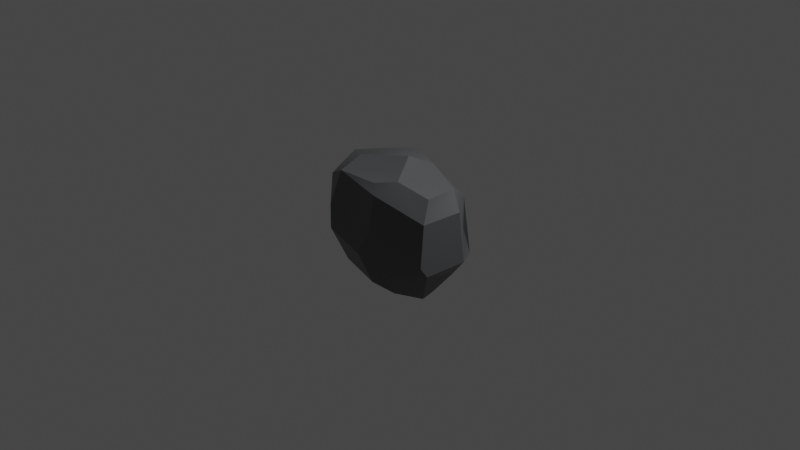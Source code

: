 # Source: rock3.blend  (saved by Blender 2.83.19; exported with 4.5.12 LTS)
import bpy
from mathutils import Matrix  # noqa: F401  (used for matrix-valued properties, if any)

bpy.ops.wm.read_factory_settings(use_empty=True)
scene = bpy.context.scene
scene.name = 'Scene'

# ---- collections
col_collection = bpy.data.collections.new('Collection'); scene.collection.children.link(col_collection)

# ---- materials (node trees are filled in below, after node groups)
mat_0_107_0_112_0_115 = bpy.data.materials.new('0.107,0.112,0.115')
mat_0_107_0_112_0_115.alpha_threshold = 0.0
mat_0_107_0_112_0_115.use_transparent_shadow = False
mat_0_107_0_112_0_115.line_color = (0.0, 0.0, 0.0, 1.0)

# ---- node groups
ng_auto_smooth = bpy.data.node_groups.new('Auto Smooth', 'GeometryNodeTree')
_s = ng_auto_smooth.interface.new_socket(name='Geometry', in_out='OUTPUT', socket_type='NodeSocketGeometry')
_s = ng_auto_smooth.interface.new_socket(name='Geometry', in_out='INPUT', socket_type='NodeSocketGeometry')
_s = ng_auto_smooth.interface.new_socket(name='Angle', in_out='INPUT', socket_type='NodeSocketFloat')
_s.subtype = 'ANGLE'
_s.min_value = 0.0
_s.max_value = 3.142
ng_auto_smooth.is_modifier = True
_N = ng_auto_smooth.nodes; _L = ng_auto_smooth.links
n0 = _N.new('NodeGroupOutput'); n0.name = 'Group Output'; n0.location = (480, -100)
n1 = _N.new('NodeGroupInput'); n1.name = 'Group Input'; n1.location = (-420, -300)
n2 = _N.new('NodeGroupInput'); n2.name = 'Group Input.001'; n2.location = (-60, -100)
n3 = _N.new('GeometryNodeSetShadeSmooth'); n3.name = 'Set Shade Smooth'; n3.location = (120, -100)
n3.domain = 'EDGE'
n4 = _N.new('GeometryNodeSetShadeSmooth'); n4.name = 'Set Shade Smooth.001'; n4.location = (300, -100)
n5 = _N.new('GeometryNodeInputMeshEdgeAngle'); n5.name = 'Edge Angle'; n5.location = (-420, -220)
n6 = _N.new('GeometryNodeInputEdgeSmooth'); n6.name = 'Is Edge Smooth'; n6.location = (-60, -160)
n7 = _N.new('GeometryNodeInputShadeSmooth'); n7.name = 'Is Face Smooth'; n7.location = (-240, -340)
n8 = _N.new('FunctionNodeBooleanMath'); n8.name = 'Boolean Math'; n8.location = (-60, -220)
n9 = _N.new('FunctionNodeCompare'); n9.name = 'Compare'; n9.location = (-240, -180)
n9.operation = 'LESS_EQUAL'
_L.new(n5.outputs[0], n9.inputs[0])
_L.new(n4.outputs[0], n0.inputs[0])
_L.new(n1.outputs[1], n9.inputs[1])
_L.new(n9.outputs[0], n8.inputs[0])
_L.new(n7.outputs[0], n8.inputs[1])
_L.new(n2.outputs[0], n3.inputs[0])
_L.new(n6.outputs[0], n3.inputs[1])
_L.new(n3.outputs[0], n4.inputs[0])
_L.new(n8.outputs[0], n3.inputs[2])
n0.is_active_output = True

# ---- material node trees
mat_0_107_0_112_0_115.use_nodes = True; mat_0_107_0_112_0_115.node_tree.nodes.clear()
_N = mat_0_107_0_112_0_115.node_tree.nodes; _L = mat_0_107_0_112_0_115.node_tree.links
n0 = _N.new('ShaderNodeOutputMaterial'); n0.name = 'Material Output'; n0.location = (300, 300)
n1 = _N.new('ShaderNodeBsdfPrincipled'); n1.name = 'Principled BSDF'; n1.location = (10, 300)
n1.distribution = 'GGX'
n1.subsurface_method = 'BURLEY'
n1.inputs[0].default_value = (0.107, 0.1118, 0.1149, 1.0)
n1.inputs[2].default_value = 0.4
n1.inputs[3].default_value = 1.45
n1.inputs[27].default_value = (0.0, 0.0, 0.0, 1.0)
n1.inputs[28].default_value = 1.0
_L.new(n1.outputs[0], n0.inputs[0])
n0.is_active_output = True

# ---- world
world_world = bpy.data.worlds.new('World'); scene.world = world_world
world_world.use_nodes = True; world_world.node_tree.nodes.clear()
_N = world_world.node_tree.nodes; _L = world_world.node_tree.links
n0 = _N.new('ShaderNodeOutputWorld'); n0.name = 'World Output'; n0.location = (300, 300)
n1 = _N.new('ShaderNodeBackground'); n1.name = 'Background'; n1.location = (10, 300)
n1.inputs[0].default_value = (0.05088, 0.05088, 0.05088, 1.0)
_L.new(n1.outputs[0], n0.inputs[0])
n0.is_active_output = True
world_world.color = (0.05088, 0.05088, 0.05088)
world_world.use_sun_shadow = False
world_world.sun_shadow_jitter_overblur = 0.0

# ---- cameras
cam_camera = bpy.data.cameras.new('Camera')
cam_camera.clip_end = 100.0
cam_camera.ortho_scale = 7.314

# ---- lights
light_light = bpy.data.lights.new('Light', 'POINT')
light_light.transmission_factor = 0.0
light_light.energy = 1000.0
light_light.shadow_soft_size = 0.1
light_light.shadow_maximum_resolution = 0.006
light_light.use_absolute_resolution = True

# ---- meshes
me_cube = bpy.data.meshes.new('Cube')
me_cube.from_pydata([(-0.2982, 0.1602, -0.3105), (-0.352, 0.202, -0.1202), (-0.2104, -0.1679, -0.2994), (-0.2049, -0.268, -0.2786), (0.2252, 0.261, -0.1915), (-0.2882, 0.3584, 0.03327), (0.3098, -0.1763, 0.2781), (0.1476, -0.2468, 0.3351), (-0.3614, 0.05442, 0.2876), (0.305, -0.003823, -0.2296), (0.1818, 0.2155, 0.2513), (-0.2137, 0.1905, 0.3218), (-0.01428, 0.2395, 0.3815), (0.07366, -0.01051, 0.4118), (0.1968, -0.0786, 0.3263), (-0.1782, -0.1404, 0.3622), (-0.003968, -0.1623, 0.3364), (0.04095, -0.3382, 0.3097), (0.3288, -0.2852, -0.1014), (0.05161, -0.4122, 0.02552), (0.07179, -0.3879, 0.257), (-0.03232, -0.4088, -0.134), (-0.1121, -0.3563, 0.05905), (-0.2788, -0.3414, 0.06028), (-0.1995, -0.3292, 0.295), (-0.2723, -0.3549, -0.08533), (-0.3378, -0.2291, 0.2093), (-0.309, -0.203, -0.01519), (-0.3622, -0.1345, -0.1696), (-0.3881, -0.0938, -0.02832), (-0.3936, 0.01114, 0.009793), (-0.3277, 0.03436, -0.1264), (-0.3406, 0.1486, 0.2683), (-0.2343, 0.2451, -0.1627), (-0.01432, 0.3542, -0.2944), (-0.08829, 0.3287, -0.311), (0.245, 0.2141, -0.3009), (-0.06725, 0.1238, -0.3846), (0.285, 0.054, -0.2344), (-0.2021, 0.04212, -0.3921), (0.2223, 0.03119, -0.3766), (-0.3236, 0.02245, -0.2846), (0.02161, -0.005471, -0.3506), (0.2405, -0.112, -0.3765), (0.104, -0.2178, -0.3768), (0.02766, -0.3425, -0.3059), (0.3394, 0.1658, 0.2336), (0.3569, 0.2229, -0.1175), (0.3347, 0.1766, 0.03753), (0.3442, 0.03844, 0.3096), (0.4136, 0.05215, -0.1059), (0.1834, 0.08448, 0.3856), (0.4025, 0.008125, 0.1995), (0.3324, -0.2623, 0.1546), (0.3428, -0.2364, -0.1582), (-0.1839, 0.2493, 0.2181), (-0.1385, 0.3735, 0.1335), (-0.1683, 0.3199, -0.1965), (0.011, 0.4359, -0.05905), (0.01853, 0.3704, 0.2572), (0.2651, 0.3505, -0.02697), (0.1216, 0.3377, 0.2292), (0.08068, 0.4263, 0.1039), (0.229, 0.2577, 0.1563)], [], [(55, 11, 59), (10, 59, 51), (10, 51, 46), (12, 13, 51), (11, 15, 12), (11, 8, 15), (15, 13, 12), (51, 14, 49), (13, 14, 51), (13, 15, 16), (14, 7, 49), (13, 7, 14), (15, 8, 24), (16, 7, 13), (49, 7, 6), (24, 17, 16), (53, 19, 18), (53, 20, 19), (7, 20, 53), (18, 19, 45), (45, 19, 21), (7, 17, 20), (20, 22, 19), (19, 25, 21), (20, 24, 22), (24, 23, 22), (22, 23, 25), (44, 45, 3), (26, 30, 29), (28, 31, 41), (29, 30, 31), (30, 1, 31), (30, 8, 1), (41, 1, 0), (32, 56, 5), (26, 27, 25), (35, 0, 57), (4, 36, 34), (36, 37, 34), (35, 37, 0), (38, 43, 36), (37, 40, 42), (39, 2, 41), (38, 9, 43), (39, 42, 44), (42, 43, 44), (4, 47, 36), (46, 47, 60), (46, 48, 47), (38, 50, 9), (49, 52, 46), (46, 52, 48), (48, 52, 50), (50, 52, 53), (53, 54, 50), (53, 18, 54), (0, 33, 57), (35, 57, 34), (59, 56, 55), (62, 58, 56), (59, 62, 56), (58, 60, 34), (10, 61, 59), (58, 62, 60), (62, 63, 60), (60, 63, 46), (59, 11, 12), (11, 32, 8), (51, 59, 12), (16, 15, 24), (7, 16, 17), (54, 18, 45), (20, 17, 24), (21, 3, 45), (19, 22, 25), (21, 25, 3), (23, 24, 26), (3, 25, 28), (28, 25, 27), (2, 3, 28), (26, 29, 27), (28, 27, 29), (2, 28, 41), (28, 29, 31), (26, 8, 30), (31, 1, 41), (1, 8, 32), (1, 5, 33), (32, 11, 55), (1, 33, 0), (1, 32, 5), (25, 23, 26), (24, 8, 26), (32, 55, 56), (34, 37, 35), (36, 40, 37), (0, 37, 39), (0, 39, 41), (36, 43, 40), (42, 40, 43), (37, 42, 39), (39, 44, 2), (9, 54, 43), (2, 44, 3), (44, 43, 45), (45, 43, 54), (4, 60, 47), (36, 47, 50), (36, 50, 38), (46, 51, 49), (47, 48, 50), (50, 54, 9), (52, 49, 53), (53, 49, 6), (53, 6, 7), (5, 57, 33), (5, 56, 58), (5, 58, 57), (34, 57, 58), (62, 59, 61), (62, 61, 63), (34, 60, 4), (63, 61, 46), (61, 10, 46)])
me_cube.polygons.foreach_set('use_smooth', [True] * 124)
_uv = me_cube.uv_layers.new(name='UVMap')
_uv.uv.foreach_set('vector', [0.8112, 0.5003, 0.8328, 0.5426, 0.7504, 0.5026, 0.6843, 0.4983, 0.7504, 0.5026, 0.6955, 0.59, 0.6843, 0.4983, 0.6955, 0.59, 0.5955, 0.5541, 0.7586, 0.5416, 0.7346, 0.6386, 0.6955, 0.59, 0.8328, 0.5426, 0.8148, 0.675, 0.7586, 0.5416, 0.8328, 0.5426, 0.8689, 0.6268, 0.8148, 0.675, 0.8148, 0.675, 0.7346, 0.6386, 0.7586, 0.5416, 0.6955, 0.59, 0.6814, 0.6605, 0.6125, 0.611, 0.7346, 0.6386, 0.6814, 0.6605, 0.6955, 0.59, 0.7346, 0.6386, 0.8148, 0.675, 0.7556, 0.6869, 0.6814, 0.6605, 0.7028, 0.7196, 0.6125, 0.611, 0.7346, 0.6386, 0.7028, 0.7196, 0.6814, 0.6605, 0.8148, 0.675, 0.8689, 0.6268, 0.8283, 0.7461, 0.7556, 0.6869, 0.7028, 0.7196, 0.7346, 0.6386, 0.6125, 0.611, 0.7028, 0.7196, 0.6277, 0.7095, 0.8283, 0.7461, 0.7283, 0.7439, 0.7556, 0.6869, 0.5737, 0.742, 0.5056, 0.8606, 0.4531, 0.7459, 0.5737, 0.742, 0.5934, 0.8562, 0.5056, 0.8606, 0.6369, 0.8374, 0.5934, 0.8562, 0.5737, 0.742, 0.4531, 0.7459, 0.5056, 0.8606, 0.3818, 0.8709, 0.3818, 0.8709, 0.5056, 0.8606, 0.4521, 0.8912, 0.6369, 0.8374, 0.6202, 0.8637, 0.5934, 0.8562, 0.5934, 0.8562, 0.5204, 0.917, 0.5056, 0.8606, 0.5056, 0.8606, 0.4664, 0.9687, 0.4521, 0.8912, 0.5934, 0.8562, 0.611, 0.9474, 0.5204, 0.917, 0.611, 0.9474, 0.5216, 0.9723, 0.5204, 0.917, 0.5204, 0.917, 0.5216, 0.9723, 0.4664, 0.9687, 0.3699, 0.8808, 0.3818, 0.8709, 0.3769, 0.9684, 0.5797, 0.03681, 0.5027, 0.1256, 0.4935, 0.09328, 0.4406, 0.0758, 0.4526, 0.1375, 0.3967, 0.1296, 0.4935, 0.09328, 0.5027, 0.1256, 0.4526, 0.1375, 0.5027, 0.1256, 0.456, 0.1991, 0.4526, 0.1375, 0.5027, 0.1256, 0.5951, 0.1327, 0.456, 0.1991, 0.3967, 0.1296, 0.456, 0.1991, 0.3752, 0.1663, 0.6009, 0.1809, 0.5555, 0.3193, 0.512, 0.2711, 0.5797, 0.03681, 0.4921, 0.04475, 0.4406, 0.002567, 0.1901, 0.503, 0.1355, 0.5639, 0.1547, 0.5029, 0.3154, 0.473, 0.3372, 0.5212, 0.2592, 0.4955, 0.3372, 0.5212, 0.221, 0.5865, 0.2592, 0.4955, 0.2036, 0.5017, 0.221, 0.5865, 0.1355, 0.5639, 0.3893, 0.5949, 0.3264, 0.6713, 0.3372, 0.5212, 0.221, 0.5865, 0.3208, 0.6115, 0.2543, 0.626, 0.1776, 0.6095, 0.1566, 0.6678, 0.125, 0.5982, 0.3893, 0.5949, 0.3924, 0.6335, 0.3264, 0.6713, 0.1776, 0.6095, 0.2543, 0.626, 0.2823, 0.7043, 0.2543, 0.626, 0.3264, 0.6713, 0.2823, 0.7043, 0.4117, 0.4567, 0.4531, 0.5364, 0.3372, 0.5212, 0.5955, 0.5541, 0.4531, 0.5364, 0.4904, 0.4568, 0.5955, 0.5541, 0.5186, 0.554, 0.4531, 0.5364, 0.3893, 0.5949, 0.4643, 0.6106, 0.3924, 0.6335, 0.6125, 0.611, 0.5726, 0.6248, 0.5955, 0.5541, 0.5955, 0.5541, 0.5726, 0.6248, 0.5186, 0.554, 0.5186, 0.554, 0.5726, 0.6248, 0.4643, 0.6106, 0.4643, 0.6106, 0.5726, 0.6248, 0.5737, 0.742, 0.5737, 0.742, 0.4306, 0.7207, 0.4643, 0.6106, 0.5737, 0.742, 0.4531, 0.7459, 0.4306, 0.7207, 0.3772, 0.2072, 0.4247, 0.2566, 0.4253, 0.2935, 0.3895, 0.3352, 0.4253, 0.2935, 0.3922, 0.3672, 0.5917, 0.3716, 0.5555, 0.3193, 0.6046, 0.2887, 0.5315, 0.3968, 0.4813, 0.3749, 0.5555, 0.3193, 0.5917, 0.3716, 0.5315, 0.3968, 0.5555, 0.3193, 0.4813, 0.3749, 0.4904, 0.4568, 0.3922, 0.3672, 0.6308, 0.4097, 0.5979, 0.4121, 0.5917, 0.3716, 0.4813, 0.3749, 0.5315, 0.3968, 0.4904, 0.4568, 0.5315, 0.3968, 0.5878, 0.4709, 0.4904, 0.4568, 0.4904, 0.4568, 0.5878, 0.4709, 0.5955, 0.5541, 0.7504, 0.5026, 0.8328, 0.5426, 0.7586, 0.5416, 0.8328, 0.5426, 0.8743, 0.5649, 0.8689, 0.6268, 0.6955, 0.59, 0.7504, 0.5026, 0.7586, 0.5416, 0.7556, 0.6869, 0.8148, 0.675, 0.8283, 0.7461, 0.7028, 0.7196, 0.7556, 0.6869, 0.7283, 0.7439, 0.4306, 0.7207, 0.4531, 0.7459, 0.3818, 0.8709, 0.5934, 0.8562, 0.6202, 0.8637, 0.611, 0.9474, 0.4521, 0.8912, 0.3769, 0.9684, 0.3818, 0.8709, 0.5056, 0.8606, 0.5204, 0.917, 0.4664, 0.9687, 0.4521, 0.8912, 0.4664, 0.9687, 0.3769, 0.9684, 0.5216, 0.9723, 0.611, 0.9474, 0.5547, 1.0, 0.3769, 0.9684, 0.4664, 0.9687, 0.4219, 1.0, 0.4406, 0.0758, 0.4406, 0.002567, 0.4921, 0.04475, 0.3796, 0.06733, 0.38, 0.02179, 0.4406, 0.0758, 0.5797, 0.03681, 0.4935, 0.09328, 0.4921, 0.04475, 0.4406, 0.0758, 0.4921, 0.04475, 0.4935, 0.09328, 0.3796, 0.06733, 0.4406, 0.0758, 0.3967, 0.1296, 0.4406, 0.0758, 0.4935, 0.09328, 0.4526, 0.1375, 0.5797, 0.03681, 0.5951, 0.1327, 0.5027, 0.1256, 0.4526, 0.1375, 0.456, 0.1991, 0.3967, 0.1296, 0.456, 0.1991, 0.5951, 0.1327, 0.6009, 0.1809, 0.456, 0.1991, 0.512, 0.2711, 0.4247, 0.2566, 0.6009, 0.1809, 0.6185, 0.2307, 0.6046, 0.2887, 0.456, 0.1991, 0.4247, 0.2566, 0.3772, 0.2072, 0.456, 0.1991, 0.6009, 0.1809, 0.512, 0.2711, 0.5292, 0.0, 0.5352, 0.0, 0.5797, 0.03681, 0.6133, 4.664e-05, 0.6244, 0.07502, 0.5797, 0.03681, 0.6009, 0.1809, 0.6046, 0.2887, 0.5555, 0.3193, 0.2592, 0.4955, 0.221, 0.5865, 0.2036, 0.5017, 0.3372, 0.5212, 0.3208, 0.6115, 0.221, 0.5865, 0.1355, 0.5639, 0.221, 0.5865, 0.1776, 0.6095, 0.1355, 0.5639, 0.1776, 0.6095, 0.125, 0.5982, 0.3372, 0.5212, 0.3264, 0.6713, 0.3208, 0.6115, 0.2543, 0.626, 0.3208, 0.6115, 0.3264, 0.6713, 0.221, 0.5865, 0.2543, 0.626, 0.1776, 0.6095, 0.1776, 0.6095, 0.2823, 0.7043, 0.1566, 0.6678, 0.3924, 0.6335, 0.4306, 0.7207, 0.3264, 0.6713, 0.1566, 0.6678, 0.2823, 0.7043, 0.1653, 0.7423, 0.2823, 0.7043, 0.3264, 0.6713, 0.2553, 0.7545, 0.2553, 0.7545, 0.3264, 0.6713, 0.4306, 0.7207, 0.4117, 0.4567, 0.4904, 0.4568, 0.4531, 0.5364, 0.3372, 0.5212, 0.4531, 0.5364, 0.4643, 0.6106, 0.3372, 0.5212, 0.4643, 0.6106, 0.3893, 0.5949, 0.5955, 0.5541, 0.6955, 0.59, 0.6125, 0.611, 0.4531, 0.5364, 0.5186, 0.554, 0.4643, 0.6106, 0.4643, 0.6106, 0.4306, 0.7207, 0.3924, 0.6335, 0.5726, 0.6248, 0.6125, 0.611, 0.5737, 0.742, 0.5737, 0.742, 0.6125, 0.611, 0.6277, 0.7095, 0.5737, 0.742, 0.6277, 0.7095, 0.6369, 0.8374, 0.512, 0.2711, 0.4253, 0.2935, 0.4247, 0.2566, 0.512, 0.2711, 0.5555, 0.3193, 0.4813, 0.3749, 0.512, 0.2711, 0.4813, 0.3749, 0.4253, 0.2935, 0.3922, 0.3672, 0.4253, 0.2935, 0.4813, 0.3749, 0.5315, 0.3968, 0.5917, 0.3716, 0.5979, 0.4121, 0.5315, 0.3968, 0.5979, 0.4121, 0.5878, 0.4709, 0.3922, 0.3672, 0.4904, 0.4568, 0.4117, 0.4567, 0.5878, 0.4709, 0.5979, 0.4121, 0.6394, 0.4786, 0.5979, 0.4121, 0.6504, 0.4375, 0.6394, 0.4786])
me_cube.materials.append(mat_0_107_0_112_0_115)
me_cube.use_remesh_preserve_volume = False
me_cube.use_remesh_preserve_attributes = False
me_cube.use_mirror_vertex_groups = False
me_cube.update()

# ---- objects
ob_cube = bpy.data.objects.new('Cube', me_cube)
ob_light = bpy.data.objects.new('Light', light_light)
ob_camera = bpy.data.objects.new('Camera', cam_camera)

# ---- transforms, parenting, visibility, modifiers, constraints
ob_cube.location = (0.0, 0.0, 0.0)
ob_cube.scale = (2.054, 1.234, 1.794)
ob_cube.lock_rotations_4d = False
ob_cube.empty_display_type = 'ARROWS'
ob_cube.lineart.crease_threshold = 0.0
_m = ob_cube.modifiers.new('Auto Smooth', 'NODES')
_m.node_group = ng_auto_smooth
_gi = [s.identifier for s in ng_auto_smooth.interface.items_tree if s.item_type == 'SOCKET' and s.in_out == 'INPUT']
_m[_gi[1]] = 0.5236  # Angle
ob_light.location = (4.076, 1.005, 5.904)
ob_light.rotation_euler = (0.6503, 0.05522, 1.866)
ob_light.lock_rotations_4d = False
ob_light.empty_display_type = 'ARROWS'
ob_light.color = (0.0, 0.0, 0.0, 0.0)
ob_light.lineart.crease_threshold = 0.0
ob_camera.location = (7.359, -6.926, 4.958)
ob_camera.rotation_euler = (1.109, 0.0, 0.8149)
ob_camera.lock_rotations_4d = False
ob_camera.empty_display_type = 'ARROWS'
ob_camera.color = (0.0, 0.0, 0.0, 0.0)
ob_camera.display_type = 'WIRE'
ob_camera.lineart.crease_threshold = 0.0

# ---- collection membership
col_collection.objects.link(ob_cube)
col_collection.objects.link(ob_light)
col_collection.objects.link(ob_camera)

# ---- scene / render settings (as saved in the file)
scene.camera = ob_camera
scene.frame_start = 1; scene.frame_end = 250; scene.frame_set(0)
scene.render.engine = 'BLENDER_EEVEE_NEXT'
scene.cycles.use_denoising = False
scene.cycles.samples = 128
scene.cycles.sampling_pattern = 'TABULATED_SOBOL'
scene.cycles.use_adaptive_sampling = False
scene.cycles.use_light_tree = False
scene.view_settings.view_transform = 'Filmic'
bpy.context.view_layer.update()
